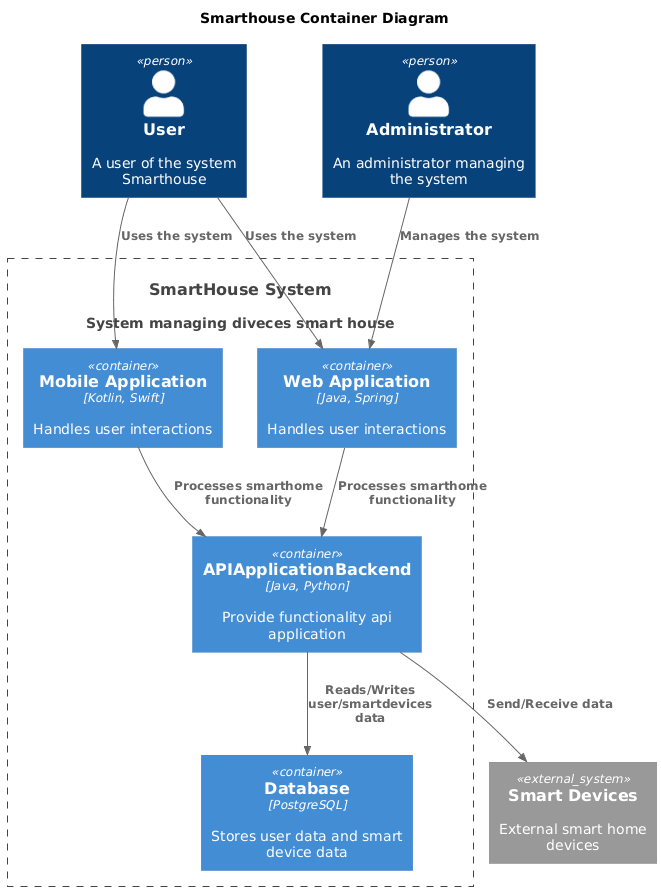

The diagram above was rendered by PlantUML. Its source (embedded in the PNG):
@startuml
title Smarthouse Container Diagram

top to bottom direction

!includeurl https://raw.githubusercontent.com/RicardoNiepel/C4-PlantUML/master/C4_Component.puml

Person(user, "User", "A user of the system Smarthouse")
Person(admin, "Administrator", "An administrator managing the system")
System(SmartHouseSystem, "SmartHouse System", "System managing diveces smart house")

Container_Boundary(SmartHouseSystem, "SmartHouse System") {
  Container(WebApp, "Web Application", "Java, Spring", "Handles user interactions")
  Container(MobileApp, "Mobile Application", "Kotlin, Swift", "Handles user interactions")
  Container(APIApplicationBackend, "APIApplicationBackend", "Java, Python", "Provide functionality api application")
  Container(Database, "Database", "PostgreSQL", "Stores user data and smart device data")
}

System_Ext(SmartDevices, "Smart Devices", "External smart home devices")

Rel(user, WebApp, "Uses the system")
Rel(user, MobileApp, "Uses the system")
Rel(admin, WebApp,"Manages the system")
Rel(WebApp, APIApplicationBackend, "Processes smarthome functionality")
Rel(MobileApp, APIApplicationBackend, "Processes smarthome functionality")
Rel(APIApplicationBackend, Database, "Reads/Writes user/smartdevices data")
Rel(APIApplicationBackend, SmartDevices, "Send/Receive data")
@enduml